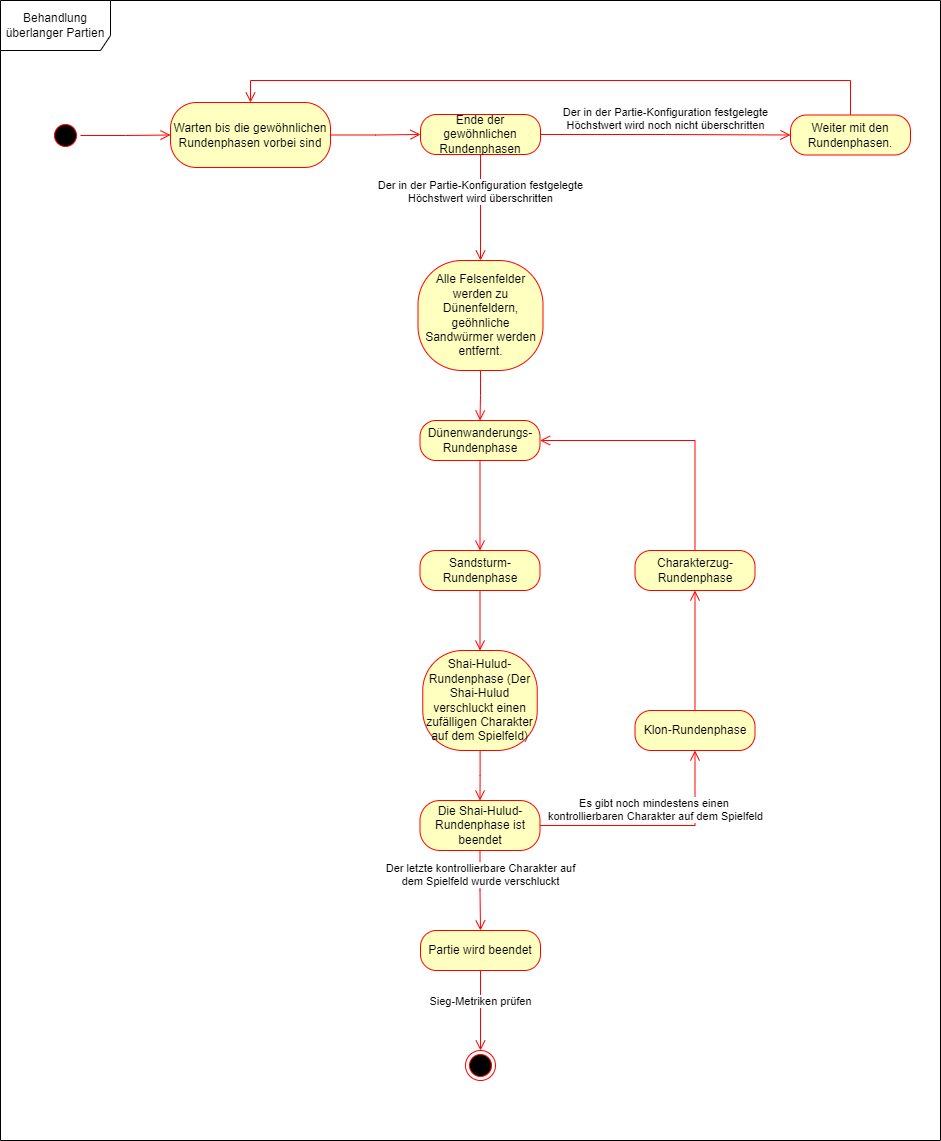

The diagram above was exported from draw.io. Its source (the exported page's mxGraphModel, read from the mxfile embedded in the PNG):
<mxGraphModel dx="782" dy="419" grid="1" gridSize="10" guides="1" tooltips="1" connect="1" arrows="1" fold="1" page="1" pageScale="1" pageWidth="1654" pageHeight="2336" math="0" shadow="0">
  <root>
    <mxCell id="kB9XvESK_IulNBxcMxP4-0" />
    <mxCell id="kB9XvESK_IulNBxcMxP4-1" parent="kB9XvESK_IulNBxcMxP4-0" />
    <mxCell id="ohlx0NY7mAKdrwtoVtyT-0" value="" style="ellipse;html=1;shape=startState;fillColor=#000000;strokeColor=#ff0000;" parent="kB9XvESK_IulNBxcMxP4-1" vertex="1">
      <mxGeometry x="140" y="160" width="30" height="30" as="geometry" />
    </mxCell>
    <mxCell id="ohlx0NY7mAKdrwtoVtyT-1" value="" style="edgeStyle=orthogonalEdgeStyle;html=1;verticalAlign=bottom;endArrow=open;endSize=8;strokeColor=#ff0000;rounded=0;entryX=0;entryY=0.5;entryDx=0;entryDy=0;" parent="kB9XvESK_IulNBxcMxP4-1" source="ohlx0NY7mAKdrwtoVtyT-0" target="RfhkFijJAloHXFLDbXHr-0" edge="1">
      <mxGeometry relative="1" as="geometry">
        <mxPoint x="420" y="175" as="targetPoint" />
      </mxGeometry>
    </mxCell>
    <mxCell id="ohlx0NY7mAKdrwtoVtyT-5" value="Weiter mit den Rundenphasen." style="rounded=1;whiteSpace=wrap;html=1;arcSize=40;fontColor=#000000;fillColor=#ffffc0;strokeColor=#ff0000;" parent="kB9XvESK_IulNBxcMxP4-1" vertex="1">
      <mxGeometry x="880" y="154.5" width="120" height="40" as="geometry" />
    </mxCell>
    <mxCell id="ohlx0NY7mAKdrwtoVtyT-6" value="" style="edgeStyle=orthogonalEdgeStyle;html=1;verticalAlign=bottom;endArrow=open;endSize=8;strokeColor=#ff0000;rounded=0;entryX=0.5;entryY=0;entryDx=0;entryDy=0;" parent="kB9XvESK_IulNBxcMxP4-1" source="ohlx0NY7mAKdrwtoVtyT-5" target="RfhkFijJAloHXFLDbXHr-0" edge="1">
      <mxGeometry relative="1" as="geometry">
        <mxPoint x="720" y="260" as="targetPoint" />
        <Array as="points">
          <mxPoint x="940" y="120" />
          <mxPoint x="340" y="120" />
        </Array>
      </mxGeometry>
    </mxCell>
    <mxCell id="9BuGJ9TtMOgURjEJGqQT-0" value="Alle Felsenfelder werden zu Dünenfeldern, geöhnliche Sandwürmer werden entfernt." style="rounded=1;whiteSpace=wrap;html=1;arcSize=40;fontColor=#000000;fillColor=#ffffc0;strokeColor=#ff0000;" parent="kB9XvESK_IulNBxcMxP4-1" vertex="1">
      <mxGeometry x="507.5" y="300" width="125" height="110" as="geometry" />
    </mxCell>
    <mxCell id="9BuGJ9TtMOgURjEJGqQT-4" value="" style="edgeStyle=orthogonalEdgeStyle;html=1;verticalAlign=bottom;endArrow=open;endSize=8;strokeColor=#ff0000;rounded=0;exitX=0.5;exitY=1;exitDx=0;exitDy=0;entryX=0.5;entryY=0;entryDx=0;entryDy=0;" parent="kB9XvESK_IulNBxcMxP4-1" source="9BuGJ9TtMOgURjEJGqQT-0" target="9BuGJ9TtMOgURjEJGqQT-6" edge="1">
      <mxGeometry relative="1" as="geometry">
        <mxPoint x="570.5" y="460" as="targetPoint" />
        <mxPoint x="484.5" y="550" as="sourcePoint" />
      </mxGeometry>
    </mxCell>
    <mxCell id="9BuGJ9TtMOgURjEJGqQT-6" value="Dünenwanderungs-Rundenphase" style="rounded=1;whiteSpace=wrap;html=1;arcSize=40;fontColor=#000000;fillColor=#ffffc0;strokeColor=#ff0000;" parent="kB9XvESK_IulNBxcMxP4-1" vertex="1">
      <mxGeometry x="509.5" y="460" width="120" height="40" as="geometry" />
    </mxCell>
    <mxCell id="9BuGJ9TtMOgURjEJGqQT-8" value="Sandsturm-&lt;br&gt;Rundenphase" style="rounded=1;whiteSpace=wrap;html=1;arcSize=40;fontColor=#000000;fillColor=#ffffc0;strokeColor=#ff0000;" parent="kB9XvESK_IulNBxcMxP4-1" vertex="1">
      <mxGeometry x="509.5" y="590" width="120" height="40" as="geometry" />
    </mxCell>
    <mxCell id="9BuGJ9TtMOgURjEJGqQT-9" value="" style="edgeStyle=orthogonalEdgeStyle;html=1;verticalAlign=bottom;endArrow=open;endSize=8;strokeColor=#ff0000;rounded=0;entryX=0.5;entryY=0;entryDx=0;entryDy=0;" parent="kB9XvESK_IulNBxcMxP4-1" source="9BuGJ9TtMOgURjEJGqQT-8" target="9BuGJ9TtMOgURjEJGqQT-15" edge="1">
      <mxGeometry relative="1" as="geometry">
        <mxPoint x="569.5" y="720" as="targetPoint" />
      </mxGeometry>
    </mxCell>
    <mxCell id="9BuGJ9TtMOgURjEJGqQT-11" value="" style="edgeStyle=orthogonalEdgeStyle;html=1;verticalAlign=bottom;endArrow=open;endSize=8;strokeColor=#ff0000;rounded=0;exitX=0.5;exitY=1;exitDx=0;exitDy=0;entryX=0.5;entryY=0;entryDx=0;entryDy=0;" parent="kB9XvESK_IulNBxcMxP4-1" source="9BuGJ9TtMOgURjEJGqQT-6" target="9BuGJ9TtMOgURjEJGqQT-8" edge="1">
      <mxGeometry relative="1" as="geometry">
        <mxPoint x="344.5" y="670" as="targetPoint" />
        <mxPoint x="344.5" y="610" as="sourcePoint" />
      </mxGeometry>
    </mxCell>
    <mxCell id="9BuGJ9TtMOgURjEJGqQT-15" value="Shai-Hulud-Rundenphase (Der Shai-Hulud verschluckt einen zufälligen Charakter auf dem Spielfeld)" style="rounded=1;whiteSpace=wrap;html=1;arcSize=40;fontColor=#000000;fillColor=#ffffc0;strokeColor=#ff0000;" parent="kB9XvESK_IulNBxcMxP4-1" vertex="1">
      <mxGeometry x="512.25" y="690" width="114.5" height="100" as="geometry" />
    </mxCell>
    <mxCell id="9BuGJ9TtMOgURjEJGqQT-16" value="" style="edgeStyle=orthogonalEdgeStyle;html=1;verticalAlign=bottom;endArrow=open;endSize=8;strokeColor=#ff0000;rounded=0;entryX=0.5;entryY=0;entryDx=0;entryDy=0;" parent="kB9XvESK_IulNBxcMxP4-1" source="9BuGJ9TtMOgURjEJGqQT-15" target="RfhkFijJAloHXFLDbXHr-7" edge="1">
      <mxGeometry relative="1" as="geometry">
        <mxPoint x="570" y="830" as="targetPoint" />
      </mxGeometry>
    </mxCell>
    <mxCell id="9BuGJ9TtMOgURjEJGqQT-20" value="Partie wird beendet" style="rounded=1;whiteSpace=wrap;html=1;arcSize=40;fontColor=#000000;fillColor=#ffffc0;strokeColor=#ff0000;" parent="kB9XvESK_IulNBxcMxP4-1" vertex="1">
      <mxGeometry x="510" y="970" width="120" height="40" as="geometry" />
    </mxCell>
    <mxCell id="9BuGJ9TtMOgURjEJGqQT-22" value="Sieg-Metriken prüfen" style="edgeStyle=orthogonalEdgeStyle;html=1;verticalAlign=bottom;endArrow=open;endSize=8;strokeColor=#ff0000;rounded=0;exitX=0.5;exitY=1;exitDx=0;exitDy=0;entryX=0.5;entryY=0;entryDx=0;entryDy=0;" parent="kB9XvESK_IulNBxcMxP4-1" source="9BuGJ9TtMOgURjEJGqQT-20" target="9BuGJ9TtMOgURjEJGqQT-23" edge="1">
      <mxGeometry relative="1" as="geometry">
        <mxPoint x="572" y="1260" as="targetPoint" />
        <mxPoint x="572" y="1200" as="sourcePoint" />
      </mxGeometry>
    </mxCell>
    <mxCell id="9BuGJ9TtMOgURjEJGqQT-23" value="" style="ellipse;html=1;shape=endState;fillColor=#000000;strokeColor=#ff0000;" parent="kB9XvESK_IulNBxcMxP4-1" vertex="1">
      <mxGeometry x="555" y="1090" width="30" height="30" as="geometry" />
    </mxCell>
    <mxCell id="9BuGJ9TtMOgURjEJGqQT-24" value="Klon-Rundenphase" style="rounded=1;whiteSpace=wrap;html=1;arcSize=40;fontColor=#000000;fillColor=#ffffc0;strokeColor=#ff0000;" parent="kB9XvESK_IulNBxcMxP4-1" vertex="1">
      <mxGeometry x="724.5" y="750" width="120" height="40" as="geometry" />
    </mxCell>
    <mxCell id="9BuGJ9TtMOgURjEJGqQT-25" value="" style="edgeStyle=orthogonalEdgeStyle;html=1;verticalAlign=bottom;endArrow=open;endSize=8;strokeColor=#ff0000;rounded=0;entryX=0.5;entryY=1;entryDx=0;entryDy=0;" parent="kB9XvESK_IulNBxcMxP4-1" source="9BuGJ9TtMOgURjEJGqQT-24" target="9BuGJ9TtMOgURjEJGqQT-26" edge="1">
      <mxGeometry relative="1" as="geometry">
        <mxPoint x="784.5" y="670" as="targetPoint" />
      </mxGeometry>
    </mxCell>
    <mxCell id="9BuGJ9TtMOgURjEJGqQT-26" value="Charakterzug-&lt;br&gt;Rundenphase" style="rounded=1;whiteSpace=wrap;html=1;arcSize=40;fontColor=#000000;fillColor=#ffffc0;strokeColor=#ff0000;" parent="kB9XvESK_IulNBxcMxP4-1" vertex="1">
      <mxGeometry x="724.5" y="590" width="120" height="40" as="geometry" />
    </mxCell>
    <mxCell id="9BuGJ9TtMOgURjEJGqQT-27" value="" style="edgeStyle=orthogonalEdgeStyle;html=1;verticalAlign=bottom;endArrow=open;endSize=8;strokeColor=#ff0000;rounded=0;entryX=1;entryY=0.5;entryDx=0;entryDy=0;" parent="kB9XvESK_IulNBxcMxP4-1" source="9BuGJ9TtMOgURjEJGqQT-26" target="9BuGJ9TtMOgURjEJGqQT-6" edge="1">
      <mxGeometry relative="1" as="geometry">
        <mxPoint x="764.5" y="490" as="targetPoint" />
        <Array as="points">
          <mxPoint x="784.5" y="480" />
        </Array>
      </mxGeometry>
    </mxCell>
    <mxCell id="RfhkFijJAloHXFLDbXHr-0" value="Warten bis die gewöhnlichen Rundenphasen vorbei sind" style="rounded=1;whiteSpace=wrap;html=1;arcSize=40;fontColor=#000000;fillColor=#ffffc0;strokeColor=#ff0000;" parent="kB9XvESK_IulNBxcMxP4-1" vertex="1">
      <mxGeometry x="260" y="142" width="160" height="65" as="geometry" />
    </mxCell>
    <mxCell id="RfhkFijJAloHXFLDbXHr-1" value="" style="edgeStyle=orthogonalEdgeStyle;html=1;verticalAlign=bottom;endArrow=open;endSize=8;strokeColor=#ff0000;rounded=0;entryX=0;entryY=0.5;entryDx=0;entryDy=0;" parent="kB9XvESK_IulNBxcMxP4-1" source="RfhkFijJAloHXFLDbXHr-0" target="RfhkFijJAloHXFLDbXHr-2" edge="1">
      <mxGeometry relative="1" as="geometry">
        <mxPoint x="490" y="175" as="targetPoint" />
      </mxGeometry>
    </mxCell>
    <mxCell id="RfhkFijJAloHXFLDbXHr-2" value="Ende der gewöhnlichen Rundenphasen" style="rounded=1;whiteSpace=wrap;html=1;arcSize=40;fontColor=#000000;fillColor=#ffffc0;strokeColor=#ff0000;" parent="kB9XvESK_IulNBxcMxP4-1" vertex="1">
      <mxGeometry x="510" y="154" width="120" height="40" as="geometry" />
    </mxCell>
    <mxCell id="RfhkFijJAloHXFLDbXHr-3" value="Der in der Partie-Konfiguration festgelegte&lt;br&gt;Höchstwert wird überschritten" style="edgeStyle=orthogonalEdgeStyle;html=1;verticalAlign=bottom;endArrow=open;endSize=8;strokeColor=#ff0000;rounded=0;entryX=0.5;entryY=0;entryDx=0;entryDy=0;" parent="kB9XvESK_IulNBxcMxP4-1" source="RfhkFijJAloHXFLDbXHr-2" target="9BuGJ9TtMOgURjEJGqQT-0" edge="1">
      <mxGeometry relative="1" as="geometry">
        <mxPoint x="570" y="297" as="targetPoint" />
      </mxGeometry>
    </mxCell>
    <mxCell id="RfhkFijJAloHXFLDbXHr-5" value="Der in der Partie-Konfiguration festgelegte&lt;br&gt;Höchstwert wird noch nicht überschritten" style="edgeStyle=orthogonalEdgeStyle;html=1;verticalAlign=bottom;endArrow=open;endSize=8;strokeColor=#ff0000;rounded=0;exitX=1;exitY=0.5;exitDx=0;exitDy=0;entryX=0;entryY=0.5;entryDx=0;entryDy=0;" parent="kB9XvESK_IulNBxcMxP4-1" source="RfhkFijJAloHXFLDbXHr-2" target="ohlx0NY7mAKdrwtoVtyT-5" edge="1">
      <mxGeometry relative="1" as="geometry">
        <mxPoint x="860" y="174" as="targetPoint" />
        <mxPoint x="390" y="347" as="sourcePoint" />
      </mxGeometry>
    </mxCell>
    <mxCell id="RfhkFijJAloHXFLDbXHr-7" value="Die Shai-Hulud-Rundenphase ist beendet" style="rounded=1;whiteSpace=wrap;html=1;arcSize=40;fontColor=#000000;fillColor=#ffffc0;strokeColor=#ff0000;" parent="kB9XvESK_IulNBxcMxP4-1" vertex="1">
      <mxGeometry x="509.5" y="840" width="120" height="50" as="geometry" />
    </mxCell>
    <mxCell id="RfhkFijJAloHXFLDbXHr-8" value="Der letzte kontrollierbare Charakter auf&lt;br&gt;dem Spielfeld wurde verschluckt" style="edgeStyle=orthogonalEdgeStyle;html=1;verticalAlign=bottom;endArrow=open;endSize=8;strokeColor=#ff0000;rounded=0;entryX=0.5;entryY=0;entryDx=0;entryDy=0;" parent="kB9XvESK_IulNBxcMxP4-1" source="RfhkFijJAloHXFLDbXHr-7" target="9BuGJ9TtMOgURjEJGqQT-20" edge="1">
      <mxGeometry relative="1" as="geometry">
        <mxPoint x="572.5" y="1020" as="targetPoint" />
      </mxGeometry>
    </mxCell>
    <mxCell id="RfhkFijJAloHXFLDbXHr-10" value="Es gibt noch mindestens einen &lt;br&gt;kontrollierbaren Charakter auf dem Spielfeld" style="edgeStyle=orthogonalEdgeStyle;html=1;verticalAlign=bottom;endArrow=open;endSize=8;strokeColor=#ff0000;rounded=0;exitX=1;exitY=0.5;exitDx=0;exitDy=0;entryX=0.5;entryY=1;entryDx=0;entryDy=0;" parent="kB9XvESK_IulNBxcMxP4-1" source="RfhkFijJAloHXFLDbXHr-7" target="9BuGJ9TtMOgURjEJGqQT-24" edge="1">
      <mxGeometry relative="1" as="geometry">
        <mxPoint x="902.5" y="865" as="targetPoint" />
        <mxPoint x="392.5" y="1000" as="sourcePoint" />
      </mxGeometry>
    </mxCell>
    <mxCell id="VAD6QwRCjsJWk6rOtwAZ-0" value="Behandlung&lt;br&gt;überlanger Partien" style="shape=umlFrame;whiteSpace=wrap;html=1;width=110;height=50;" parent="kB9XvESK_IulNBxcMxP4-1" vertex="1">
      <mxGeometry x="90" y="40" width="940" height="1140" as="geometry" />
    </mxCell>
  </root>
</mxGraphModel>